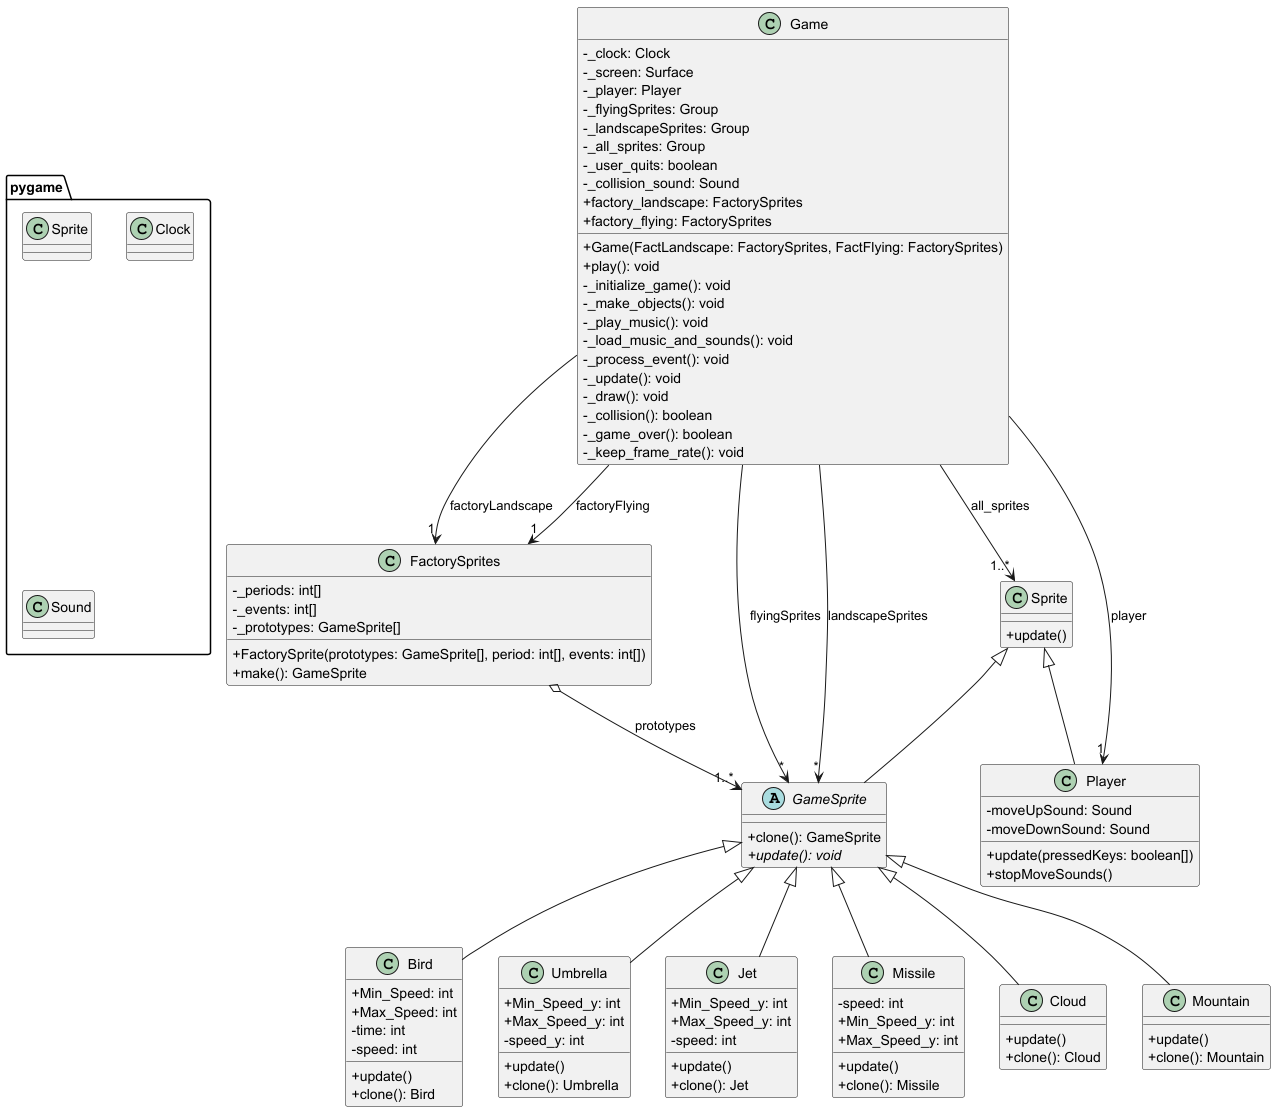

The diagram above was rendered by PlantUML. Its source (embedded in the PNG):
@startuml
'https://plantuml.com/class-diagram
skinparam classAttributeIconSize 0
' use +, \#, - instead of icons for public, protected, private


package pygame {
  class Sprite
  class Clock
  class Sound
}
class Sprite {
    +update()
}


class Game {
- _clock: Clock
- _screen: Surface
- _player: Player
- _flyingSprites: Group
- _landscapeSprites: Group
- _all_sprites: Group
- _user_quits: boolean
- _collision_sound: Sound
+ factory_landscape: FactorySprites
+ factory_flying: FactorySprites

+ Game(FactLandscape: FactorySprites, FactFlying: FactorySprites)
+ play(): void
- _initialize_game(): void
- _make_objects(): void
- _play_music(): void
- _load_music_and_sounds(): void
- _process_event(): void
- _update(): void
- _draw(): void
- _collision(): boolean
- _game_over(): boolean
- _keep_frame_rate(): void
}

class FactorySprites {
- _periods: int[]
- _events: int[]
- _prototypes: GameSprite[]

+ FactorySprite(prototypes: GameSprite[], period: int[], events: int[])
+ make(): GameSprite
}

abstract class GameSprite {
+ clone(): GameSprite
+ {abstract} update(): void
}

class Bird {
    +Min_Speed: int
    +Max_Speed: int
    -time: int
    -speed: int
    +update()
    +clone(): Bird
}

class Umbrella {
    +Min_Speed_y: int
    +Max_Speed_y: int
    -speed_y: int
    +update()
    +clone(): Umbrella
}

class Jet {
    +Min_Speed_y: int
    +Max_Speed_y: int
    -speed: int
    +update()
    +clone(): Jet
}

class Missile {
    - speed: int
    +Min_Speed_y: int
    +Max_Speed_y: int
    +update()
    +clone(): Missile
}

class Cloud {
    +update()
    +clone(): Cloud
}

class Mountain {
    +update()
    +clone(): Mountain
}

class Player {
    -moveUpSound: Sound
    -moveDownSound: Sound
    +update(pressedKeys: boolean[])
    +stopMoveSounds()
}




Game  --> "1" FactorySprites: factoryFlying
Game  --> "1" FactorySprites: factoryLandscape
Game  --> "*" GameSprite: flyingSprites
Game  --> "*" GameSprite: landscapeSprites
Game  --> "1..*" Sprite: all_sprites
Game  --> "1" Player: player

FactorySprites  o--> "1..*" GameSprite: prototypes

GameSprite <|-- Bird
GameSprite <|-- Umbrella
GameSprite <|-- Cloud
GameSprite <|-- Mountain
GameSprite <|-- Jet
GameSprite <|-- Missile

Sprite <|-- GameSprite
Sprite <|-- Player



@enduml